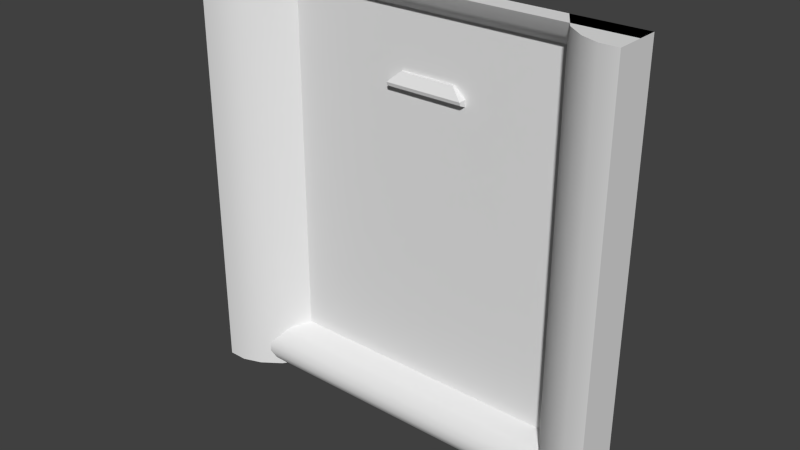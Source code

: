 # Source: stor1_2.blend  (saved by Blender 2.76.0; exported with 4.5.12 LTS)
import bpy
from mathutils import Matrix  # noqa: F401  (used for matrix-valued properties, if any)

bpy.ops.wm.read_factory_settings(use_empty=True)
scene = bpy.context.scene
scene.name = 'Scene'

# ---- collections
col_collection_1 = bpy.data.collections.new('Collection 1'); scene.collection.children.link(col_collection_1)

# ---- materials (node trees are filled in below, after node groups)
mat_stor1_5 = bpy.data.materials.new('stor1_5')
mat_stor1_5.alpha_threshold = 0.0
mat_stor1_5.use_transparent_shadow = False
mat_stor1_5.roughness = 0.5

# ---- material node trees

# ---- world
world_world = bpy.data.worlds.new('World'); scene.world = world_world
world_world.color = (0.05088, 0.05088, 0.05088)
world_world.use_sun_shadow = False
world_world.sun_shadow_jitter_overblur = 0.0
world_world.cycles.sampling_method = 'MANUAL'
world_world.cycles.sample_map_resolution = 256

# ---- meshes
me_stor1_3_meshdata = bpy.data.meshes.new('stor1_3_meshdata')
me_stor1_3_meshdata.from_pydata([(-1.28, 1.16, 1.28), (1.28, 1.16, 1.28), (1.28, 1.08, -1.187), (-1.28, 1.08, -1.187), (-1.28, 1.28, 1.138), (1.28, 1.28, 1.138), (1.28, 1.1, -1.095), (1.28, 1.2, 1.209), (-1.28, 1.16, -1.28), (1.28, 1.16, -1.28), (-1.28, 1.2, 1.209), (-1.28, 1.28, -1.002), (1.28, 1.28, -1.002), (-1.28, 1.1, -1.095), (-1.28, 1.23, 1.174), (1.28, 1.23, 1.174), (1.28, 1.1, -1.234), (-1.28, 1.1, -1.234), (-1.28, 1.08, -1.141), (1.28, 1.08, -1.141), (1.28, 1.14, -1.048), (-1.28, 1.14, -1.048), (1.28, 1.17, -1.025), (-1.28, 1.17, -1.025), (-1.28, 1.28, -1.28), (1.28, 1.28, -1.28), (-1.28, 1.28, 1.28), (1.28, 1.28, 1.28), (-1.28, 1.0, -1.28), (1.28, 1.0, -1.28), (-1.28, 1.0, 1.28), (1.28, 1.0, 1.28), (0.8602, 1.28, -1.28), (0.8602, 1.28, 1.28), (-0.8336, 1.28, 1.28), (-0.8336, 1.28, -1.28), (0.8602, 1.28, 1.138), (-0.8336, 1.28, 1.138), (0.8602, 1.28, -1.002), (-0.8336, 1.28, -1.002), (0.9652, 1.12, -1.28), (1.07, 1.04, -1.28), (1.175, 1.0, -1.28), (1.175, 1.0, 1.28), (1.07, 1.04, 1.28), (0.9652, 1.12, 1.28), (-0.9452, 1.12, 1.28), (-1.057, 1.04, 1.28), (-1.168, 1.0, 1.28), (-1.168, 1.0, -1.28), (-1.057, 1.04, -1.28), (-0.9452, 1.12, -1.28), (1.28, 1.28, 1.28), (-1.28, 1.28, 1.28), (1.28, 1.28, -1.28), (-1.28, 1.28, -1.28), (0.9127, 1.2, 1.28), (-0.8894, 1.2, 1.28), (-0.09804, 1.263, 0.8002), (-0.1656, 1.284, 0.6975), (-0.09804, 1.284, 0.8002), (0.2369, 1.263, 0.8002), (0.3045, 1.284, 0.6975), (0.2369, 1.284, 0.8002), (-0.1656, 1.232, 0.7383), (-0.1656, 1.284, 0.7383), (0.3045, 1.284, 0.7383), (0.3045, 1.232, 0.7383), (0.3045, 1.238, 0.7179), (-0.1656, 1.238, 0.7179)], [], [(19, 6, 13, 18), (14, 15, 7, 10), (16, 2, 3, 17), (22, 12, 11, 23), (4, 5, 15, 14), (1, 0, 10, 7), (9, 16, 17, 8), (2, 19, 18, 3), (6, 20, 21, 13), (20, 22, 23, 21), (9, 8, 24, 25), (0, 1, 27, 26), (39, 38, 36, 37), (32, 40, 45, 56, 33, 36, 38), (40, 41, 44, 45), (41, 42, 43, 44), (31, 43, 42, 29), (49, 50, 47, 48), (50, 51, 46, 47), (37, 34, 57, 46, 51, 35, 39), (28, 49, 48, 30), (31, 29, 54, 52), (28, 30, 53, 55), (45, 44, 43, 31, 52, 33, 56), (30, 48, 47, 46, 57, 34, 53), (42, 41, 40, 32, 54, 29), (35, 51, 50, 49, 28, 55), (64, 58, 60, 65), (66, 63, 61, 67), (67, 61, 58, 64), (63, 60, 58, 61), (62, 66, 67, 68), (59, 69, 64, 65), (68, 67, 64, 69), (62, 68, 69, 59)])
me_stor1_3_meshdata.polygons.foreach_set('use_smooth', [True] * 35)
_uv = me_stor1_3_meshdata.uv_layers.new(name='UVMap')
_uv.uv.foreach_set('vector', [1.0, 0.05427, 1.0, 0.07236, 0.0, 0.07236, 0.0, 0.05427, 0.0, 0.9584, 1.0, 0.9584, 1.0, 0.9723, 0.0, 0.9723, 1.0, 0.01809, 1.0, 0.03618, 0.0, 0.03618, 0.0, 0.01809, 1.0, 0.0995, 1.0, 0.1085, 0.0, 0.1085, 0.0, 0.0995, 0.0, 0.9446, 1.0, 0.9446, 1.0, 0.9584, 0.0, 0.9584, 1.0, 1.0, 0.0, 1.0, 0.0, 0.9723, 1.0, 0.9723, 1.0, 0.0, 1.0, 0.01809, 0.0, 0.01809, 0.0, 0.0, 1.0, 0.03618, 1.0, 0.05427, 0.0, 0.05427, 0.0, 0.03618, 1.0, 0.07236, 1.0, 0.09045, 0.0, 0.09045, 0.0, 0.07236, 1.0, 0.09045, 1.0, 0.0995, 0.0, 0.0995, 0.0, 0.09045, 0.6968, 0.0, 0.3032, 0.0, 0.3032, 0.0, 0.6968, 0.0, 0.258, 0.00164, 0.742, 0.00164, 0.742, 0.00164, 0.258, 0.00164, 0.1744, 0.1085, 0.836, 0.1085, 0.836, 0.9446, 0.1744, 0.9446, 0.836, 0.0, 0.877, 0.0, 0.877, 1.0, 0.8565, 1.0, 0.836, 1.0, 0.836, 0.9446, 0.836, 0.1085, 0.877, 0.0, 0.918, 0.0, 0.918, 1.0, 0.877, 1.0, 0.918, 0.0, 0.959, 0.0, 0.959, 1.0, 0.918, 1.0, 1.0, 1.0, 0.959, 1.0, 0.959, 0.0, 1.0, 0.0, 0.04359, 0.0, 0.08718, 0.0, 0.08718, 1.0, 0.04359, 1.0, 0.08718, 0.0, 0.1308, 0.0, 0.1308, 1.0, 0.08718, 1.0, 0.1744, 0.9446, 0.1744, 1.0, 0.1526, 1.0, 0.1308, 1.0, 0.1308, 0.0, 0.1744, 0.0, 0.1744, 0.1085, 0.0, 0.0, 0.04359, 0.0, 0.04359, 1.0, 0.0, 1.0, 0.8914, 0.7834, 0.8914, 0.3748, 0.8914, 0.3748, 0.8914, 0.7834, 0.1133, 0.3023, 0.1133, 0.9086, 0.1133, 0.9086, 0.1133, 0.3023, 0.6932, 0.0007445, 0.7137, 0.0007445, 0.7342, 0.0007445, 0.7547, 0.0007445, 0.7547, 0.0007445, 0.6727, 0.0007445, 0.6829, 0.0007445, 0.2547, 0.0007445, 0.2764, 0.0007445, 0.2982, 0.0007445, 0.32, 0.0007445, 0.3309, 0.0007445, 0.3418, 0.0007445, 0.2547, 0.0007445, 0.5769, 0.003934, 0.5695, 0.003934, 0.5622, 0.003934, 0.5548, 0.003934, 0.5842, 0.003934, 0.5842, 0.003934, 0.4361, 0.003934, 0.4283, 0.003934, 0.4205, 0.003934, 0.4126, 0.003934, 0.4048, 0.003934, 0.4048, 0.003934, 0.4381, 0.7866, 0.4574, 0.8055, 0.4574, 0.8055, 0.4381, 0.7866, 0.5902, 0.7892, 0.5732, 0.8058, 0.5732, 0.8058, 0.5902, 0.7892, 0.5936, 0.7889, 0.5688, 0.813, 0.4621, 0.813, 0.4373, 0.7889, 0.5501, 0.7862, 0.4856, 0.7862, 0.4856, 0.7862, 0.5501, 0.7862, 0.5936, 0.7729, 0.5936, 0.7889, 0.5936, 0.7889, 0.5936, 0.7809, 0.4373, 0.7729, 0.4373, 0.7809, 0.4373, 0.7889, 0.4373, 0.7889, 0.6012, 0.7813, 0.6012, 0.7889, 0.4297, 0.7889, 0.4297, 0.7813, 0.6012, 0.7729, 0.6012, 0.7813, 0.4297, 0.7813, 0.4297, 0.7729])
_ca = me_stor1_3_meshdata.color_attributes.new('Col', 'BYTE_COLOR', 'CORNER')
_ca.data.foreach_set('color', [0.7011, 0.0, 0.0, 1.0, 0.7011, 0.0, 0.0, 1.0, 0.7011, 0.0, 0.0, 1.0, 0.7011, 0.0, 0.0, 1.0, 0.7011, 0.0, 0.0, 1.0, 0.7011, 0.0, 0.0, 1.0, 0.7011, 0.0, 0.0, 1.0, 0.7011, 0.0, 0.0, 1.0, 0.7011, 0.0, 0.0, 1.0, 0.7011, 0.0, 0.0, 1.0, 0.7011, 0.0, 0.0, 1.0, 0.7011, 0.0, 0.0, 1.0, 0.7011, 0.0, 0.0, 1.0, 0.7011, 0.0, 0.0, 1.0, 0.7011, 0.0, 0.0, 1.0, 0.7011, 0.0, 0.0, 1.0, 0.7011, 0.0, 0.0, 1.0, 0.7011, 0.0, 0.0, 1.0, 0.7011, 0.0, 0.0, 1.0, 0.7011, 0.0, 0.0, 1.0, 0.7011, 0.0, 0.0, 1.0, 0.7011, 0.0, 0.0, 1.0, 0.7011, 0.0, 0.0, 1.0, 0.7011, 0.0, 0.0, 1.0, 0.7011, 0.0, 0.0, 1.0, 0.7011, 0.0, 0.0, 1.0, 0.7011, 0.0, 0.0, 1.0, 0.7011, 0.0, 0.0, 1.0, 0.7011, 0.0, 0.0, 1.0, 0.7011, 0.0, 0.0, 1.0, 0.7011, 0.0, 0.0, 1.0, 0.7011, 0.0, 0.0, 1.0, 0.7011, 0.0, 0.0, 1.0, 0.7011, 0.0, 0.0, 1.0, 0.7011, 0.0, 0.0, 1.0, 0.7011, 0.0, 0.0, 1.0, 0.7011, 0.0, 0.0, 1.0, 0.7011, 0.0, 0.0, 1.0, 0.7011, 0.0, 0.0, 1.0, 0.7011, 0.0, 0.0, 1.0, 0.7011, 0.0, 0.0, 1.0, 0.7011, 0.0, 0.0, 1.0, 0.7011, 0.0, 0.0, 1.0, 0.7011, 0.0, 0.0, 1.0, 0.7011, 0.0, 0.0, 1.0, 0.7011, 0.0, 0.0, 1.0, 0.7011, 0.0, 0.0, 1.0, 0.7011, 0.0, 0.0, 1.0, 0.7011, 0.0, 0.0, 1.0, 0.7011, 0.0, 0.0, 1.0, 0.7011, 0.0, 0.0, 1.0, 0.7011, 0.0, 0.0, 1.0, 0.7011, 0.0, 0.0, 1.0, 0.7011, 0.0, 0.0, 1.0, 0.7011, 0.0, 0.0, 1.0, 0.7011, 0.0, 0.0, 1.0, 0.7011, 0.0, 0.0, 1.0, 0.7011, 0.0, 0.0, 1.0, 0.7011, 0.0, 0.0, 1.0, 0.7011, 0.0, 0.0, 1.0, 0.7011, 0.0, 0.0, 1.0, 0.7011, 0.0, 0.0, 1.0, 0.7011, 0.0, 0.0, 1.0, 0.7011, 0.0, 0.0, 1.0, 0.7011, 0.0, 0.0, 1.0, 0.7011, 0.0, 0.0, 1.0, 0.7011, 0.0, 0.0, 1.0, 0.7011, 0.0, 0.0, 1.0, 0.7011, 0.0, 0.0, 1.0, 0.7011, 0.0, 0.0, 1.0, 0.7011, 0.0, 0.0, 1.0, 0.7011, 0.0, 0.0, 1.0, 0.7011, 0.0, 0.0, 1.0, 0.7011, 0.0, 0.0, 1.0, 0.7011, 0.0, 0.0, 1.0, 0.7011, 0.0, 0.0, 1.0, 0.7011, 0.0, 0.0, 1.0, 0.7011, 0.0, 0.0, 1.0, 0.7011, 0.0, 0.0, 1.0, 0.7011, 0.0, 0.0, 1.0, 0.7011, 0.0, 0.0, 1.0, 0.7011, 0.0, 0.0, 1.0, 0.7011, 0.0, 0.0, 1.0, 0.7011, 0.0, 0.0, 1.0, 0.7011, 0.0, 0.0, 1.0, 0.7011, 0.0, 0.0, 1.0, 0.7011, 0.0, 0.0, 1.0, 0.7011, 0.0, 0.0, 1.0, 0.7011, 0.0, 0.0, 1.0, 0.7011, 0.0, 0.0, 1.0, 0.7011, 0.0, 0.0, 1.0, 0.7011, 0.0, 0.0, 1.0, 0.7011, 0.0, 0.0, 1.0, 0.7011, 0.0, 0.0, 1.0, 0.7011, 0.0, 0.0, 1.0, 0.7011, 0.0, 0.0, 1.0, 0.7011, 0.0, 0.0, 1.0, 0.7011, 0.0, 0.0, 1.0, 0.7011, 0.0, 0.0, 1.0, 0.7011, 0.0, 0.0, 1.0, 0.7011, 0.0, 0.0, 1.0, 0.7011, 0.0, 0.0, 1.0, 0.7011, 0.0, 0.0, 1.0, 0.7011, 0.0, 0.0, 1.0, 0.7011, 0.0, 0.0, 1.0, 0.7011, 0.0, 0.0, 1.0, 0.7011, 0.0, 0.0, 1.0, 0.7011, 0.0, 0.0, 1.0, 0.7011, 0.0, 0.0, 1.0, 0.7011, 0.0, 0.0, 1.0, 0.7011, 0.0, 0.0, 1.0, 0.7011, 0.0, 0.0, 1.0, 0.7011, 0.0, 0.0, 1.0, 0.7011, 0.0, 0.0, 1.0, 0.7011, 0.0, 0.0, 1.0, 0.7011, 0.0, 0.0, 1.0, 0.7011, 0.0, 0.0, 1.0, 0.7011, 0.0, 0.0, 1.0, 0.7011, 0.0, 0.0, 1.0, 0.7011, 0.0, 0.0, 1.0, 0.7011, 0.0, 0.0, 1.0, 0.7011, 0.0, 0.0, 1.0, 0.7011, 0.0, 0.0, 1.0, 0.7011, 0.0, 0.0, 1.0, 0.7011, 0.0, 0.0, 1.0, 0.7011, 0.0, 0.0, 1.0, 0.7011, 0.0, 0.0, 1.0, 0.7011, 0.0, 0.0, 1.0, 0.7011, 0.0, 0.0, 1.0, 0.7011, 0.0, 0.0, 1.0, 0.7011, 0.0, 0.0, 1.0, 0.7011, 0.0, 0.0, 1.0, 0.7011, 0.0, 0.0, 1.0, 0.7011, 0.0, 0.0, 1.0, 0.7011, 0.0, 0.0, 1.0, 0.7011, 0.0, 0.0, 1.0, 0.7011, 0.0, 0.0, 1.0, 0.7011, 0.0, 0.0, 1.0, 0.7011, 0.0, 0.0, 1.0, 0.7011, 0.0, 0.0, 1.0, 0.7011, 0.0, 0.0, 1.0, 0.7011, 0.0, 0.0, 1.0, 0.7011, 0.0, 0.0, 1.0, 0.7011, 0.0, 0.0, 1.0, 0.7011, 0.0, 0.0, 1.0, 0.7011, 0.0, 0.0, 1.0, 0.7011, 0.0, 0.0, 1.0, 0.7011, 0.0, 0.0, 1.0, 0.7011, 0.0, 0.0, 1.0, 0.7011, 0.0, 0.0, 1.0, 0.7011, 0.0, 0.0, 1.0, 0.7011, 0.0, 0.0, 1.0, 0.7011, 0.0, 0.0, 1.0, 0.7011, 0.0, 0.0, 1.0, 0.7011, 0.0, 0.0, 1.0, 0.7011, 0.0, 0.0, 1.0])
me_stor1_3_meshdata.materials.append(mat_stor1_5)
me_stor1_3_meshdata.use_remesh_preserve_volume = False
me_stor1_3_meshdata.use_remesh_preserve_attributes = False
me_stor1_3_meshdata.use_mirror_vertex_groups = False
me_stor1_3_meshdata.update()

# ---- objects
ob_stor1_2_mesh = bpy.data.objects.new('stor1_2_mesh', me_stor1_3_meshdata)

# ---- transforms, parenting, visibility, modifiers, constraints
ob_stor1_2_mesh.location = (0.0, 0.0, 0.0)
ob_stor1_2_mesh.lineart.crease_threshold = 0.0
_m = ob_stor1_2_mesh.modifiers.new('EdgeSplit', 'EDGE_SPLIT')

# ---- collection membership
col_collection_1.objects.link(ob_stor1_2_mesh)

# ---- scene / render settings (as saved in the file)
scene.frame_start = 1; scene.frame_end = 2; scene.frame_set(1)
scene.render.engine = 'BLENDER_EEVEE_NEXT'
scene.render.resolution_percentage = 50
scene.render.dither_intensity = 0.0
scene.cycles.use_denoising = False
scene.cycles.samples = 10
scene.cycles.sampling_pattern = 'TABULATED_SOBOL'
scene.cycles.light_sampling_threshold = 0.0
scene.cycles.use_adaptive_sampling = False
scene.cycles.use_light_tree = False
scene.cycles.blur_glossy = 0.0
scene.cycles.pixel_filter_type = 'GAUSSIAN'
scene.cycles.sample_clamp_indirect = 0.0
scene.view_settings.view_transform = 'Standard'
bpy.context.view_layer.update()

# ---- added for rendering (the .blend has no active camera and no usable light): camera, sun
cam_auto = bpy.data.cameras.new('AutoCamera')
cam_auto.lens = 50.0
cam_auto.sensor_width = 36.0
cam_auto.clip_end = 1000.0
ob_auto_camera = bpy.data.objects.new('AutoCamera', cam_auto)
scene.collection.objects.link(ob_auto_camera)
ob_auto_camera.location = (3.35996, -2.88997, 2.68797)
ob_auto_camera.rotation_euler = (1.09748, -7.21219e-08, 0.694738)
scene.camera = ob_auto_camera
light_auto_sun = bpy.data.lights.new('AutoSun', 'SUN')
light_auto_sun.energy = 3.0
light_auto_sun.angle = 0.0523599
ob_auto_sun = bpy.data.objects.new('AutoSun', light_auto_sun)
scene.collection.objects.link(ob_auto_sun)
ob_auto_sun.rotation_euler = (0.872665, 0.174533, 0.523599)
bpy.context.view_layer.update()
